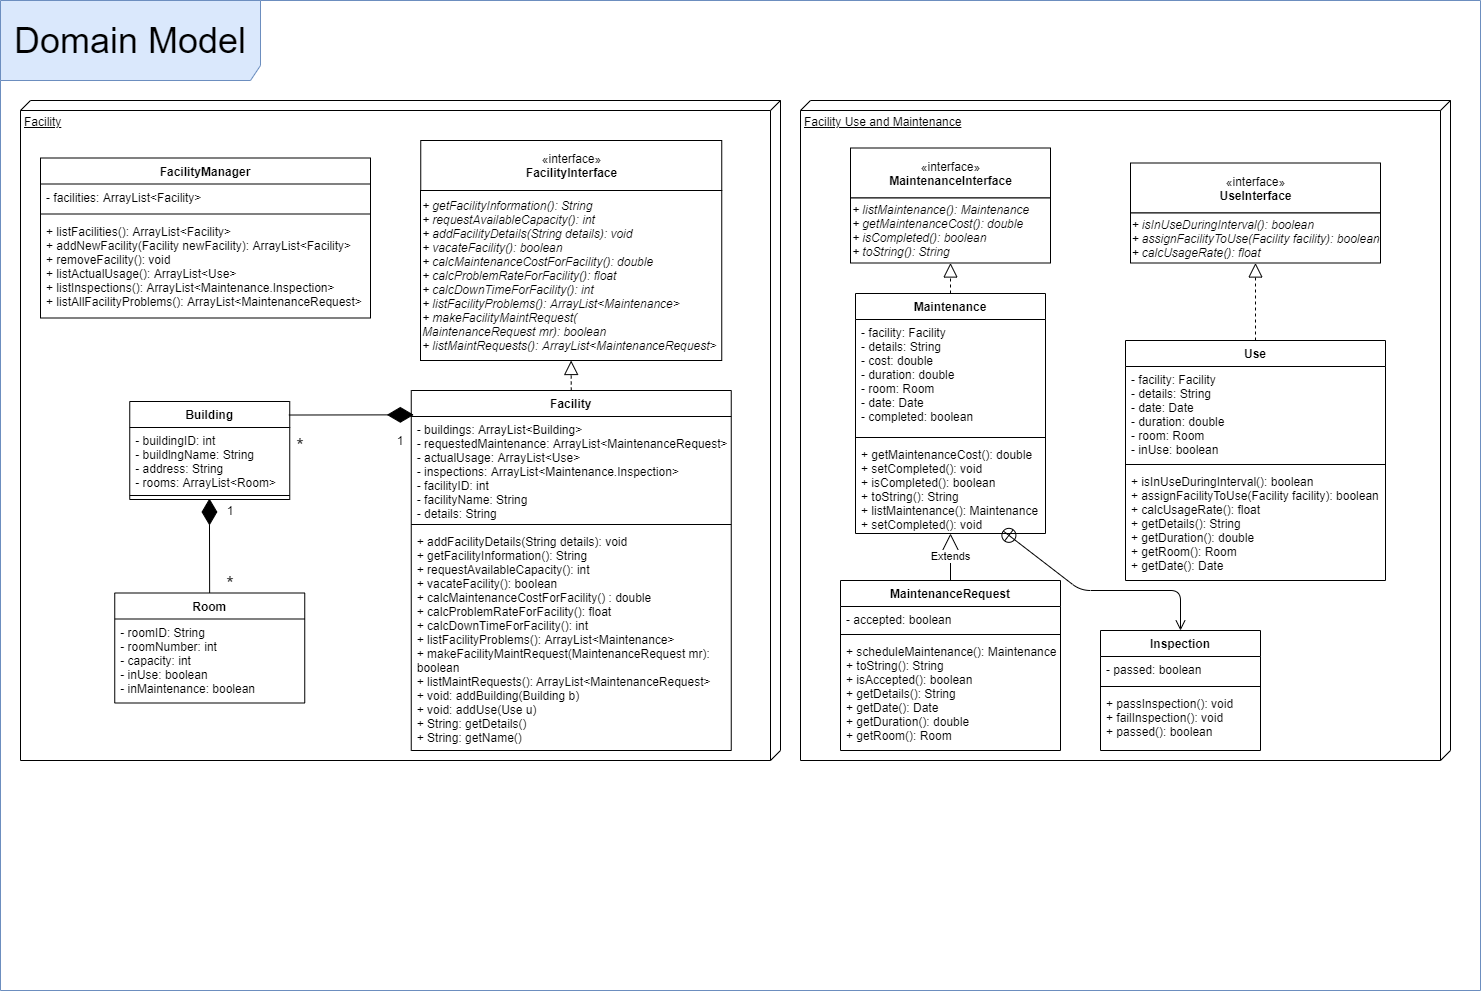

The diagram above was exported from draw.io. Its source (the exported page's mxGraphModel, read from the mxfile embedded in the PNG):
<mxGraphModel dx="2005" dy="1920" grid="1" gridSize="10" guides="1" tooltips="1" connect="1" arrows="1" fold="1" page="1" pageScale="1" pageWidth="827" pageHeight="1169" math="0" shadow="0">
  <root>
    <mxCell id="WIyWlLk6GJQsqaUBKTNV-0" />
    <mxCell id="WIyWlLk6GJQsqaUBKTNV-1" parent="WIyWlLk6GJQsqaUBKTNV-0" />
    <mxCell id="wgjry4irOMHaqGXEyKpN-58" value="&lt;font style=&quot;font-size: 36px&quot;&gt;Domain Model&lt;/font&gt;" style="shape=umlFrame;whiteSpace=wrap;html=1;fillColor=#dae8fc;width=260;height=80;strokeColor=#6c8ebf;" parent="WIyWlLk6GJQsqaUBKTNV-1" vertex="1">
      <mxGeometry x="-760" y="-440" width="1480" height="990" as="geometry" />
    </mxCell>
    <mxCell id="wgjry4irOMHaqGXEyKpN-4" value="Facility" style="verticalAlign=top;align=left;spacingTop=8;spacingLeft=2;spacingRight=12;shape=cube;size=10;direction=south;fontStyle=4;html=1;" parent="WIyWlLk6GJQsqaUBKTNV-1" vertex="1">
      <mxGeometry x="-740" y="-340" width="760" height="660" as="geometry" />
    </mxCell>
    <mxCell id="wgjry4irOMHaqGXEyKpN-17" value="Facility Use and Maintenance" style="verticalAlign=top;align=left;spacingTop=8;spacingLeft=2;spacingRight=12;shape=cube;size=10;direction=south;fontStyle=4;html=1;" parent="WIyWlLk6GJQsqaUBKTNV-1" vertex="1">
      <mxGeometry x="40" y="-340" width="650" height="660" as="geometry" />
    </mxCell>
    <mxCell id="_uQLfV_rW6MT8XKfXXc1-52" style="edgeStyle=orthogonalEdgeStyle;rounded=0;orthogonalLoop=1;jettySize=auto;html=1;exitX=0.5;exitY=1;exitDx=0;exitDy=0;" parent="WIyWlLk6GJQsqaUBKTNV-1" edge="1">
      <mxGeometry relative="1" as="geometry">
        <mxPoint x="-566.25" y="-260" as="sourcePoint" />
        <mxPoint x="-566.25" y="-260" as="targetPoint" />
      </mxGeometry>
    </mxCell>
    <mxCell id="jC1gJ12NlNCBjVKCXW8Z-11" value="MaintenanceRequest" style="swimlane;fontStyle=1;align=center;verticalAlign=top;childLayout=stackLayout;horizontal=1;startSize=26;horizontalStack=0;resizeParent=1;resizeParentMax=0;resizeLast=0;collapsible=1;marginBottom=0;" parent="WIyWlLk6GJQsqaUBKTNV-1" vertex="1">
      <mxGeometry x="80" y="140" width="220" height="170" as="geometry" />
    </mxCell>
    <mxCell id="jC1gJ12NlNCBjVKCXW8Z-12" value="- accepted: boolean" style="text;strokeColor=none;fillColor=none;align=left;verticalAlign=top;spacingLeft=4;spacingRight=4;overflow=hidden;rotatable=0;points=[[0,0.5],[1,0.5]];portConstraint=eastwest;" parent="jC1gJ12NlNCBjVKCXW8Z-11" vertex="1">
      <mxGeometry y="26" width="220" height="24" as="geometry" />
    </mxCell>
    <mxCell id="jC1gJ12NlNCBjVKCXW8Z-13" value="" style="line;strokeWidth=1;fillColor=none;align=left;verticalAlign=middle;spacingTop=-1;spacingLeft=3;spacingRight=3;rotatable=0;labelPosition=right;points=[];portConstraint=eastwest;" parent="jC1gJ12NlNCBjVKCXW8Z-11" vertex="1">
      <mxGeometry y="50" width="220" height="8" as="geometry" />
    </mxCell>
    <mxCell id="jC1gJ12NlNCBjVKCXW8Z-14" value="+ scheduleMaintenance(): Maintenance&#10;+ toString(): String&#10;+ isAccepted(): boolean&#10;+ getDetails(): String&#10;+ getDate(): Date&#10;+ getDuration(): double&#10;+ getRoom(): Room&#10;" style="text;strokeColor=none;fillColor=none;align=left;verticalAlign=top;spacingLeft=4;spacingRight=4;overflow=hidden;rotatable=0;points=[[0,0.5],[1,0.5]];portConstraint=eastwest;" parent="jC1gJ12NlNCBjVKCXW8Z-11" vertex="1">
      <mxGeometry y="58" width="220" height="112" as="geometry" />
    </mxCell>
    <mxCell id="jC1gJ12NlNCBjVKCXW8Z-21" value="«interface»&lt;br&gt;&lt;b&gt;UseInterface&lt;/b&gt;" style="html=1;" parent="WIyWlLk6GJQsqaUBKTNV-1" vertex="1">
      <mxGeometry x="370" y="-277.5" width="250" height="50" as="geometry" />
    </mxCell>
    <mxCell id="jC1gJ12NlNCBjVKCXW8Z-22" value="«interface»&lt;br&gt;&lt;b&gt;FacilityInterface&lt;/b&gt;" style="html=1;" parent="WIyWlLk6GJQsqaUBKTNV-1" vertex="1">
      <mxGeometry x="-339.75" y="-300" width="301" height="50" as="geometry" />
    </mxCell>
    <mxCell id="jC1gJ12NlNCBjVKCXW8Z-23" value="«interface»&lt;br&gt;&lt;b&gt;MaintenanceInterface&lt;/b&gt;" style="html=1;" parent="WIyWlLk6GJQsqaUBKTNV-1" vertex="1">
      <mxGeometry x="90" y="-292.5" width="200" height="50" as="geometry" />
    </mxCell>
    <mxCell id="jC1gJ12NlNCBjVKCXW8Z-25" value="Maintenance" style="swimlane;fontStyle=1;align=center;verticalAlign=top;childLayout=stackLayout;horizontal=1;startSize=26;horizontalStack=0;resizeParent=1;resizeParentMax=0;resizeLast=0;collapsible=1;marginBottom=0;" parent="WIyWlLk6GJQsqaUBKTNV-1" vertex="1">
      <mxGeometry x="95" y="-147" width="190" height="240" as="geometry" />
    </mxCell>
    <mxCell id="jC1gJ12NlNCBjVKCXW8Z-26" value="- facility: Facility&#10;- details: String&#10;- cost: double&#10;- duration: double&#10;- room: Room&#10;- date: Date&#10;- completed: boolean" style="text;strokeColor=none;fillColor=none;align=left;verticalAlign=top;spacingLeft=4;spacingRight=4;overflow=hidden;rotatable=0;points=[[0,0.5],[1,0.5]];portConstraint=eastwest;" parent="jC1gJ12NlNCBjVKCXW8Z-25" vertex="1">
      <mxGeometry y="26" width="190" height="114" as="geometry" />
    </mxCell>
    <mxCell id="jC1gJ12NlNCBjVKCXW8Z-27" value="" style="line;strokeWidth=1;fillColor=none;align=left;verticalAlign=middle;spacingTop=-1;spacingLeft=3;spacingRight=3;rotatable=0;labelPosition=right;points=[];portConstraint=eastwest;" parent="jC1gJ12NlNCBjVKCXW8Z-25" vertex="1">
      <mxGeometry y="140" width="190" height="8" as="geometry" />
    </mxCell>
    <mxCell id="jC1gJ12NlNCBjVKCXW8Z-28" value="+ getMaintenanceCost(): double&#10;+ setCompleted(): void&#10;+ isCompleted(): boolean&#10;+ toString(): String&#10;+ listMaintenance(): Maintenance&#10;+ setCompleted(): void" style="text;strokeColor=none;fillColor=none;align=left;verticalAlign=top;spacingLeft=4;spacingRight=4;overflow=hidden;rotatable=0;points=[[0,0.5],[1,0.5]];portConstraint=eastwest;" parent="jC1gJ12NlNCBjVKCXW8Z-25" vertex="1">
      <mxGeometry y="148" width="190" height="92" as="geometry" />
    </mxCell>
    <mxCell id="jC1gJ12NlNCBjVKCXW8Z-30" value="&lt;div&gt;&lt;i&gt;+ getFacilityInformation(): String&lt;/i&gt;&lt;/div&gt;&lt;i&gt;&lt;div&gt;&lt;i&gt;+ requestAvailableCapacity(): int&lt;/i&gt;&lt;/div&gt;&lt;div&gt;&lt;i&gt;+ addFacilityDetails(String details): void&lt;/i&gt;&lt;/div&gt;&lt;div&gt;&lt;i&gt;+ vacateFacility(): boolean&lt;/i&gt;&lt;/div&gt;&lt;div&gt;&lt;i&gt;+&amp;nbsp;&lt;/i&gt;&lt;i&gt;calcMaintenanceCostForFacility(): double&lt;/i&gt;&lt;/div&gt;&lt;div&gt;&lt;i&gt;+&amp;nbsp;&lt;/i&gt;&lt;i&gt;calcProblemRateForFacility(): float&lt;/i&gt;&lt;/div&gt;&lt;div&gt;&lt;i&gt;+&amp;nbsp;&lt;/i&gt;&lt;i&gt;calcDownTimeForFacility(): int&lt;/i&gt;&lt;/div&gt;&lt;div&gt;&lt;i&gt;+ l&lt;/i&gt;&lt;span&gt;&lt;i&gt;istFacilityProblems():&amp;nbsp;&lt;/i&gt;&lt;/span&gt;&lt;i&gt;ArrayList&amp;lt;Maintenance&amp;gt;&lt;/i&gt;&lt;/div&gt;&lt;div&gt;&lt;i&gt;+&amp;nbsp;&lt;/i&gt;&lt;i&gt;makeFacilityMaintRequest(&lt;/i&gt;&lt;/div&gt;&lt;div&gt;&lt;i&gt;MaintenanceRequest mr): boolean&lt;/i&gt;&lt;br&gt;&lt;/div&gt;&lt;/i&gt;&lt;div&gt;&lt;span&gt;&lt;i&gt;+ l&lt;/i&gt;&lt;/span&gt;&lt;i&gt;istMaintRequests(): ArrayList&amp;lt;MaintenanceRequest&amp;gt;&lt;/i&gt;&lt;/div&gt;" style="html=1;align=left;" parent="WIyWlLk6GJQsqaUBKTNV-1" vertex="1">
      <mxGeometry x="-340" y="-250" width="301.25" height="170" as="geometry" />
    </mxCell>
    <mxCell id="jC1gJ12NlNCBjVKCXW8Z-31" value="&lt;i&gt;+ listMaintenance(): Maintenance&lt;br&gt;+ getMaintenanceCost(): double&lt;br&gt;+ isCompleted(): boolean&lt;br&gt;+ toString(): String&lt;br&gt;&lt;/i&gt;" style="html=1;align=left;" parent="WIyWlLk6GJQsqaUBKTNV-1" vertex="1">
      <mxGeometry x="90" y="-242.5" width="200" height="65" as="geometry" />
    </mxCell>
    <mxCell id="jC1gJ12NlNCBjVKCXW8Z-33" value="" style="endArrow=block;dashed=1;endFill=0;endSize=12;html=1;entryX=0.5;entryY=1;entryDx=0;entryDy=0;" parent="WIyWlLk6GJQsqaUBKTNV-1" source="jC1gJ12NlNCBjVKCXW8Z-25" target="jC1gJ12NlNCBjVKCXW8Z-31" edge="1">
      <mxGeometry width="160" relative="1" as="geometry">
        <mxPoint x="100" y="-100" as="sourcePoint" />
        <mxPoint x="260" y="-100" as="targetPoint" />
      </mxGeometry>
    </mxCell>
    <mxCell id="jC1gJ12NlNCBjVKCXW8Z-34" value="&lt;div style=&quot;text-align: left&quot;&gt;&lt;i&gt;+ isInUseDuringInterval(): boolean&lt;/i&gt;&lt;/div&gt;&lt;i&gt;&lt;div style=&quot;text-align: left&quot;&gt;&lt;i&gt;+ assignFacilityToUse(Facility facility): boolean&lt;/i&gt;&lt;/div&gt;&lt;div style=&quot;text-align: left&quot;&gt;&lt;i&gt;+ calcUsageRate(): float&lt;/i&gt;&lt;/div&gt;&lt;/i&gt;" style="html=1;" parent="WIyWlLk6GJQsqaUBKTNV-1" vertex="1">
      <mxGeometry x="370" y="-227.5" width="250" height="50" as="geometry" />
    </mxCell>
    <mxCell id="jC1gJ12NlNCBjVKCXW8Z-35" value="Extends" style="endArrow=block;endSize=16;endFill=0;html=1;exitX=0.5;exitY=0;exitDx=0;exitDy=0;" parent="WIyWlLk6GJQsqaUBKTNV-1" source="jC1gJ12NlNCBjVKCXW8Z-11" target="jC1gJ12NlNCBjVKCXW8Z-28" edge="1">
      <mxGeometry width="160" relative="1" as="geometry">
        <mxPoint x="192" y="177.5" as="sourcePoint" />
        <mxPoint x="192" y="102.5" as="targetPoint" />
      </mxGeometry>
    </mxCell>
    <mxCell id="jC1gJ12NlNCBjVKCXW8Z-36" value="Inspection" style="swimlane;fontStyle=1;align=center;verticalAlign=top;childLayout=stackLayout;horizontal=1;startSize=26;horizontalStack=0;resizeParent=1;resizeParentMax=0;resizeLast=0;collapsible=1;marginBottom=0;" parent="WIyWlLk6GJQsqaUBKTNV-1" vertex="1">
      <mxGeometry x="340" y="190" width="160" height="120" as="geometry" />
    </mxCell>
    <mxCell id="jC1gJ12NlNCBjVKCXW8Z-37" value="- passed: boolean" style="text;strokeColor=none;fillColor=none;align=left;verticalAlign=top;spacingLeft=4;spacingRight=4;overflow=hidden;rotatable=0;points=[[0,0.5],[1,0.5]];portConstraint=eastwest;" parent="jC1gJ12NlNCBjVKCXW8Z-36" vertex="1">
      <mxGeometry y="26" width="160" height="26" as="geometry" />
    </mxCell>
    <mxCell id="jC1gJ12NlNCBjVKCXW8Z-38" value="" style="line;strokeWidth=1;fillColor=none;align=left;verticalAlign=middle;spacingTop=-1;spacingLeft=3;spacingRight=3;rotatable=0;labelPosition=right;points=[];portConstraint=eastwest;" parent="jC1gJ12NlNCBjVKCXW8Z-36" vertex="1">
      <mxGeometry y="52" width="160" height="8" as="geometry" />
    </mxCell>
    <mxCell id="jC1gJ12NlNCBjVKCXW8Z-39" value="+ passInspection(): void&#10;+ failInspection(): void&#10;+ passed(): boolean" style="text;strokeColor=none;fillColor=none;align=left;verticalAlign=top;spacingLeft=4;spacingRight=4;overflow=hidden;rotatable=0;points=[[0,0.5],[1,0.5]];portConstraint=eastwest;" parent="jC1gJ12NlNCBjVKCXW8Z-36" vertex="1">
      <mxGeometry y="60" width="160" height="60" as="geometry" />
    </mxCell>
    <mxCell id="jC1gJ12NlNCBjVKCXW8Z-40" value="" style="endArrow=open;startArrow=circlePlus;endFill=0;startFill=0;endSize=8;html=1;entryX=0.5;entryY=0;entryDx=0;entryDy=0;exitX=0.774;exitY=0.967;exitDx=0;exitDy=0;exitPerimeter=0;" parent="WIyWlLk6GJQsqaUBKTNV-1" source="jC1gJ12NlNCBjVKCXW8Z-28" target="jC1gJ12NlNCBjVKCXW8Z-36" edge="1">
      <mxGeometry width="160" relative="1" as="geometry">
        <mxPoint x="242" y="119.5" as="sourcePoint" />
        <mxPoint x="440" y="57.5" as="targetPoint" />
        <Array as="points">
          <mxPoint x="320" y="150" />
          <mxPoint x="420" y="150" />
        </Array>
      </mxGeometry>
    </mxCell>
    <mxCell id="jC1gJ12NlNCBjVKCXW8Z-41" value="FacilityManager" style="swimlane;fontStyle=1;align=center;verticalAlign=top;childLayout=stackLayout;horizontal=1;startSize=26;horizontalStack=0;resizeParent=1;resizeParentMax=0;resizeLast=0;collapsible=1;marginBottom=0;" parent="WIyWlLk6GJQsqaUBKTNV-1" vertex="1">
      <mxGeometry x="-720" y="-282.5" width="330" height="160" as="geometry" />
    </mxCell>
    <mxCell id="jC1gJ12NlNCBjVKCXW8Z-42" value="- facilities: ArrayList&lt;Facility&gt;" style="text;strokeColor=none;fillColor=none;align=left;verticalAlign=top;spacingLeft=4;spacingRight=4;overflow=hidden;rotatable=0;points=[[0,0.5],[1,0.5]];portConstraint=eastwest;" parent="jC1gJ12NlNCBjVKCXW8Z-41" vertex="1">
      <mxGeometry y="26" width="330" height="26" as="geometry" />
    </mxCell>
    <mxCell id="jC1gJ12NlNCBjVKCXW8Z-43" value="" style="line;strokeWidth=1;fillColor=none;align=left;verticalAlign=middle;spacingTop=-1;spacingLeft=3;spacingRight=3;rotatable=0;labelPosition=right;points=[];portConstraint=eastwest;" parent="jC1gJ12NlNCBjVKCXW8Z-41" vertex="1">
      <mxGeometry y="52" width="330" height="8" as="geometry" />
    </mxCell>
    <mxCell id="jC1gJ12NlNCBjVKCXW8Z-44" value="+ listFacilities(): ArrayList&lt;Facility&gt; &#10;+ addNewFacility(Facility newFacility): ArrayList&lt;Facility&gt;&#10;+ removeFacility(): void&#10;+ listActualUsage(): ArrayList&lt;Use&gt;&#10;+ listInspections(): ArrayList&lt;Maintenance.Inspection&gt;&#10;+ listAllFacilityProblems(): ArrayList&lt;MaintenanceRequest&gt;" style="text;strokeColor=none;fillColor=none;align=left;verticalAlign=top;spacingLeft=4;spacingRight=4;overflow=hidden;rotatable=0;points=[[0,0.5],[1,0.5]];portConstraint=eastwest;" parent="jC1gJ12NlNCBjVKCXW8Z-41" vertex="1">
      <mxGeometry y="60" width="330" height="100" as="geometry" />
    </mxCell>
    <mxCell id="jC1gJ12NlNCBjVKCXW8Z-45" value="Use" style="swimlane;fontStyle=1;align=center;verticalAlign=top;childLayout=stackLayout;horizontal=1;startSize=26;horizontalStack=0;resizeParent=1;resizeParentMax=0;resizeLast=0;collapsible=1;marginBottom=0;" parent="WIyWlLk6GJQsqaUBKTNV-1" vertex="1">
      <mxGeometry x="365" y="-100" width="260" height="240" as="geometry" />
    </mxCell>
    <mxCell id="jC1gJ12NlNCBjVKCXW8Z-46" value="- facility: Facility&#10;- details: String&#10;- date: Date&#10;- duration: double&#10;- room: Room&#10;- inUse: boolean" style="text;strokeColor=none;fillColor=none;align=left;verticalAlign=top;spacingLeft=4;spacingRight=4;overflow=hidden;rotatable=0;points=[[0,0.5],[1,0.5]];portConstraint=eastwest;" parent="jC1gJ12NlNCBjVKCXW8Z-45" vertex="1">
      <mxGeometry y="26" width="260" height="94" as="geometry" />
    </mxCell>
    <mxCell id="jC1gJ12NlNCBjVKCXW8Z-47" value="" style="line;strokeWidth=1;fillColor=none;align=left;verticalAlign=middle;spacingTop=-1;spacingLeft=3;spacingRight=3;rotatable=0;labelPosition=right;points=[];portConstraint=eastwest;" parent="jC1gJ12NlNCBjVKCXW8Z-45" vertex="1">
      <mxGeometry y="120" width="260" height="8" as="geometry" />
    </mxCell>
    <mxCell id="jC1gJ12NlNCBjVKCXW8Z-48" value="+ isInUseDuringInterval(): boolean&#10;+ assignFacilityToUse(Facility facility): boolean&#10;+ calcUsageRate(): float&#10;+ getDetails(): String&#10;+ getDuration(): double&#10;+ getRoom(): Room &#10;+ getDate(): Date" style="text;strokeColor=none;fillColor=none;align=left;verticalAlign=top;spacingLeft=4;spacingRight=4;overflow=hidden;rotatable=0;points=[[0,0.5],[1,0.5]];portConstraint=eastwest;" parent="jC1gJ12NlNCBjVKCXW8Z-45" vertex="1">
      <mxGeometry y="128" width="260" height="112" as="geometry" />
    </mxCell>
    <mxCell id="jC1gJ12NlNCBjVKCXW8Z-49" value="" style="endArrow=block;dashed=1;endFill=0;endSize=12;html=1;entryX=0.5;entryY=1;entryDx=0;entryDy=0;exitX=0.5;exitY=0;exitDx=0;exitDy=0;" parent="WIyWlLk6GJQsqaUBKTNV-1" source="jC1gJ12NlNCBjVKCXW8Z-45" target="jC1gJ12NlNCBjVKCXW8Z-34" edge="1">
      <mxGeometry width="160" relative="1" as="geometry">
        <mxPoint x="510" y="-10" as="sourcePoint" />
        <mxPoint x="670" y="-10" as="targetPoint" />
      </mxGeometry>
    </mxCell>
    <mxCell id="jC1gJ12NlNCBjVKCXW8Z-54" value="Facility" style="swimlane;fontStyle=1;align=center;verticalAlign=top;childLayout=stackLayout;horizontal=1;startSize=26;horizontalStack=0;resizeParent=1;resizeParentMax=0;resizeLast=0;collapsible=1;marginBottom=0;" parent="WIyWlLk6GJQsqaUBKTNV-1" vertex="1">
      <mxGeometry x="-349.25" y="-50" width="320" height="360" as="geometry" />
    </mxCell>
    <mxCell id="jC1gJ12NlNCBjVKCXW8Z-55" value="- buildings: ArrayList&lt;Building&gt;&#10;- requestedMaintenance: ArrayList&lt;MaintenanceRequest&gt;&#10;- actualUsage: ArrayList&lt;Use&gt;&#10;- inspections: ArrayList&lt;Maintenance.Inspection&gt;&#10;- facilityID: int&#10;- facilityName: String&#10;- details: String" style="text;strokeColor=none;fillColor=none;align=left;verticalAlign=top;spacingLeft=4;spacingRight=4;overflow=hidden;rotatable=0;points=[[0,0.5],[1,0.5]];portConstraint=eastwest;" parent="jC1gJ12NlNCBjVKCXW8Z-54" vertex="1">
      <mxGeometry y="26" width="320" height="104" as="geometry" />
    </mxCell>
    <mxCell id="jC1gJ12NlNCBjVKCXW8Z-56" value="" style="line;strokeWidth=1;fillColor=none;align=left;verticalAlign=middle;spacingTop=-1;spacingLeft=3;spacingRight=3;rotatable=0;labelPosition=right;points=[];portConstraint=eastwest;" parent="jC1gJ12NlNCBjVKCXW8Z-54" vertex="1">
      <mxGeometry y="130" width="320" height="8" as="geometry" />
    </mxCell>
    <mxCell id="jC1gJ12NlNCBjVKCXW8Z-57" value="+ addFacilityDetails(String details): void&#10;+ getFacilityInformation(): String&#10;+ requestAvailableCapacity(): int&#10;+ vacateFacility(): boolean&#10;+ calcMaintenanceCostForFacility() : double&#10;+ calcProblemRateForFacility(): float&#10;+ calcDownTimeForFacility(): int&#10;+ listFacilityProblems(): ArrayList&lt;Maintenance&gt;&#10;+ makeFacilityMaintRequest(MaintenanceRequest mr): &#10;boolean&#10;+ listMaintRequests(): ArrayList&lt;MaintenanceRequest&gt;&#10;+ void: addBuilding(Building b)&#10;+ void: addUse(Use u)&#10;+ String: getDetails()&#10;+ String: getName()" style="text;strokeColor=none;fillColor=none;align=left;verticalAlign=top;spacingLeft=4;spacingRight=4;overflow=hidden;rotatable=0;points=[[0,0.5],[1,0.5]];portConstraint=eastwest;" parent="jC1gJ12NlNCBjVKCXW8Z-54" vertex="1">
      <mxGeometry y="138" width="320" height="222" as="geometry" />
    </mxCell>
    <mxCell id="jC1gJ12NlNCBjVKCXW8Z-58" value="" style="endArrow=block;dashed=1;endFill=0;endSize=12;html=1;entryX=0.5;entryY=1;entryDx=0;entryDy=0;exitX=0.5;exitY=0;exitDx=0;exitDy=0;" parent="WIyWlLk6GJQsqaUBKTNV-1" source="jC1gJ12NlNCBjVKCXW8Z-54" target="jC1gJ12NlNCBjVKCXW8Z-30" edge="1">
      <mxGeometry width="160" relative="1" as="geometry">
        <mxPoint x="-50" y="-107.5" as="sourcePoint" />
        <mxPoint x="110" y="-107.5" as="targetPoint" />
      </mxGeometry>
    </mxCell>
    <mxCell id="jC1gJ12NlNCBjVKCXW8Z-61" value="Room" style="swimlane;fontStyle=1;align=center;verticalAlign=top;childLayout=stackLayout;horizontal=1;startSize=26;horizontalStack=0;resizeParent=1;resizeParentMax=0;resizeLast=0;collapsible=1;marginBottom=0;" parent="WIyWlLk6GJQsqaUBKTNV-1" vertex="1">
      <mxGeometry x="-645.75" y="152.5" width="190" height="110" as="geometry" />
    </mxCell>
    <mxCell id="jC1gJ12NlNCBjVKCXW8Z-62" value="- roomID: String&#10;- roomNumber: int&#10;- capacity: int&#10;- inUse: boolean&#10;- inMaintenance: boolean" style="text;strokeColor=none;fillColor=none;align=left;verticalAlign=top;spacingLeft=4;spacingRight=4;overflow=hidden;rotatable=0;points=[[0,0.5],[1,0.5]];portConstraint=eastwest;" parent="jC1gJ12NlNCBjVKCXW8Z-61" vertex="1">
      <mxGeometry y="26" width="190" height="84" as="geometry" />
    </mxCell>
    <mxCell id="jC1gJ12NlNCBjVKCXW8Z-65" value="Building" style="swimlane;fontStyle=1;align=center;verticalAlign=top;childLayout=stackLayout;horizontal=1;startSize=26;horizontalStack=0;resizeParent=1;resizeParentMax=0;resizeLast=0;collapsible=1;marginBottom=0;" parent="WIyWlLk6GJQsqaUBKTNV-1" vertex="1">
      <mxGeometry x="-630.75" y="-39" width="160" height="98" as="geometry" />
    </mxCell>
    <mxCell id="jC1gJ12NlNCBjVKCXW8Z-66" value="- buildingID: int&#10;- buildlngName: String&#10;- address: String&#10;- rooms: ArrayList&lt;Room&gt;" style="text;strokeColor=none;fillColor=none;align=left;verticalAlign=top;spacingLeft=4;spacingRight=4;overflow=hidden;rotatable=0;points=[[0,0.5],[1,0.5]];portConstraint=eastwest;" parent="jC1gJ12NlNCBjVKCXW8Z-65" vertex="1">
      <mxGeometry y="26" width="160" height="64" as="geometry" />
    </mxCell>
    <mxCell id="jC1gJ12NlNCBjVKCXW8Z-67" value="" style="line;strokeWidth=1;fillColor=none;align=left;verticalAlign=middle;spacingTop=-1;spacingLeft=3;spacingRight=3;rotatable=0;labelPosition=right;points=[];portConstraint=eastwest;" parent="jC1gJ12NlNCBjVKCXW8Z-65" vertex="1">
      <mxGeometry y="90" width="160" height="8" as="geometry" />
    </mxCell>
    <mxCell id="jC1gJ12NlNCBjVKCXW8Z-70" value="" style="endArrow=diamondThin;endFill=1;endSize=24;html=1;exitX=0.994;exitY=0.138;exitDx=0;exitDy=0;exitPerimeter=0;entryX=0.008;entryY=-0.016;entryDx=0;entryDy=0;entryPerimeter=0;" parent="WIyWlLk6GJQsqaUBKTNV-1" source="jC1gJ12NlNCBjVKCXW8Z-65" target="jC1gJ12NlNCBjVKCXW8Z-55" edge="1">
      <mxGeometry width="160" relative="1" as="geometry">
        <mxPoint x="-510" y="-10" as="sourcePoint" />
        <mxPoint x="-363" y="-2" as="targetPoint" />
      </mxGeometry>
    </mxCell>
    <mxCell id="jC1gJ12NlNCBjVKCXW8Z-71" value="" style="endArrow=diamondThin;endFill=1;endSize=24;html=1;entryX=0.498;entryY=0.875;entryDx=0;entryDy=0;entryPerimeter=0;" parent="WIyWlLk6GJQsqaUBKTNV-1" source="jC1gJ12NlNCBjVKCXW8Z-61" target="jC1gJ12NlNCBjVKCXW8Z-67" edge="1">
      <mxGeometry width="160" relative="1" as="geometry">
        <mxPoint x="-590" y="100" as="sourcePoint" />
        <mxPoint x="-430" y="100" as="targetPoint" />
      </mxGeometry>
    </mxCell>
    <mxCell id="rGyht5igFU-lQn3vouA--0" value="1" style="text;html=1;strokeColor=none;fillColor=none;align=center;verticalAlign=middle;whiteSpace=wrap;rounded=0;" parent="WIyWlLk6GJQsqaUBKTNV-1" vertex="1">
      <mxGeometry x="-550" y="60" width="40" height="20" as="geometry" />
    </mxCell>
    <mxCell id="rGyht5igFU-lQn3vouA--1" value="&lt;font style=&quot;font-size: 19px&quot;&gt;*&lt;/font&gt;" style="text;html=1;strokeColor=none;fillColor=none;align=center;verticalAlign=middle;whiteSpace=wrap;rounded=0;" parent="WIyWlLk6GJQsqaUBKTNV-1" vertex="1">
      <mxGeometry x="-550" y="132.5" width="40" height="20" as="geometry" />
    </mxCell>
    <mxCell id="rGyht5igFU-lQn3vouA--2" value="1" style="text;html=1;strokeColor=none;fillColor=none;align=center;verticalAlign=middle;whiteSpace=wrap;rounded=0;" parent="WIyWlLk6GJQsqaUBKTNV-1" vertex="1">
      <mxGeometry x="-380" y="-10" width="40" height="20" as="geometry" />
    </mxCell>
    <mxCell id="rGyht5igFU-lQn3vouA--3" value="&lt;font style=&quot;font-size: 19px&quot;&gt;*&lt;/font&gt;" style="text;html=1;strokeColor=none;fillColor=none;align=center;verticalAlign=middle;whiteSpace=wrap;rounded=0;" parent="WIyWlLk6GJQsqaUBKTNV-1" vertex="1">
      <mxGeometry x="-480" y="-5" width="40" height="20" as="geometry" />
    </mxCell>
  </root>
</mxGraphModel>